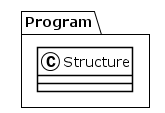

The diagram above was rendered by PlantUML. Its source (embedded in the PNG):
@startuml
!theme plain
package Program {
class Structure {
}
}
@enduml